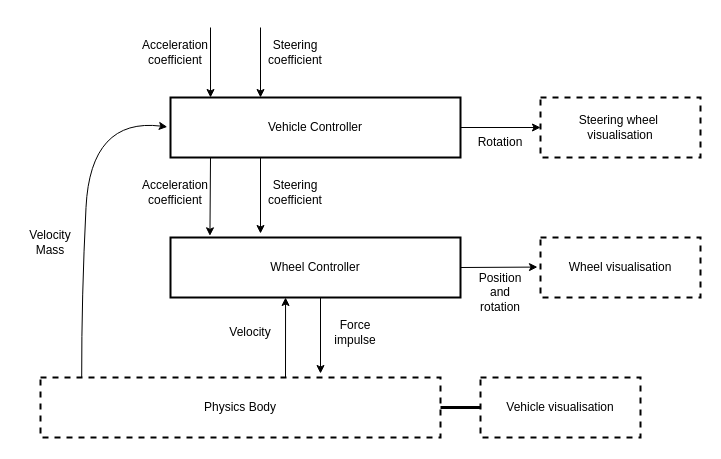

The diagram above was exported from draw.io. Its source (the exported page's mxGraphModel, read from the mxfile embedded in the PNG):
<mxGraphModel dx="1147" dy="670" grid="1" gridSize="10" guides="1" tooltips="1" connect="1" arrows="1" fold="1" page="1" pageScale="1" pageWidth="850" pageHeight="1100" math="0" shadow="0">
  <root>
    <mxCell id="0" />
    <mxCell id="1" parent="0" />
    <mxCell id="4evO-4j2myEt1s1tra3p-1" value="Vehicle Controller" style="rounded=0;whiteSpace=wrap;html=1;strokeWidth=2;" parent="1" vertex="1">
      <mxGeometry x="240" y="390" width="290" height="60" as="geometry" />
    </mxCell>
    <mxCell id="4evO-4j2myEt1s1tra3p-2" value="Wheel Controller" style="rounded=0;whiteSpace=wrap;html=1;strokeWidth=2;" parent="1" vertex="1">
      <mxGeometry x="240" y="530" width="290" height="60" as="geometry" />
    </mxCell>
    <mxCell id="4evO-4j2myEt1s1tra3p-4" value="" style="endArrow=classic;html=1;rounded=0;entryX=0.138;entryY=0;entryDx=0;entryDy=0;entryPerimeter=0;" parent="1" target="4evO-4j2myEt1s1tra3p-1" edge="1">
      <mxGeometry width="50" height="50" relative="1" as="geometry">
        <mxPoint x="280" y="320" as="sourcePoint" />
        <mxPoint x="330" y="270" as="targetPoint" />
      </mxGeometry>
    </mxCell>
    <mxCell id="4evO-4j2myEt1s1tra3p-5" value="Physics Body" style="rounded=0;whiteSpace=wrap;html=1;dashed=1;strokeWidth=2;" parent="1" vertex="1">
      <mxGeometry x="110" y="670" width="400" height="60" as="geometry" />
    </mxCell>
    <mxCell id="4evO-4j2myEt1s1tra3p-6" value="" style="endArrow=classic;html=1;rounded=0;entryX=0.138;entryY=0;entryDx=0;entryDy=0;entryPerimeter=0;" parent="1" edge="1">
      <mxGeometry width="50" height="50" relative="1" as="geometry">
        <mxPoint x="330" y="320" as="sourcePoint" />
        <mxPoint x="330" y="390" as="targetPoint" />
      </mxGeometry>
    </mxCell>
    <mxCell id="4evO-4j2myEt1s1tra3p-7" value="" style="endArrow=classic;html=1;rounded=0;entryX=0.136;entryY=-0.028;entryDx=0;entryDy=0;entryPerimeter=0;" parent="1" target="4evO-4j2myEt1s1tra3p-2" edge="1">
      <mxGeometry width="50" height="50" relative="1" as="geometry">
        <mxPoint x="280" y="450" as="sourcePoint" />
        <mxPoint x="280" y="520" as="targetPoint" />
      </mxGeometry>
    </mxCell>
    <mxCell id="4evO-4j2myEt1s1tra3p-8" value="" style="endArrow=classic;html=1;rounded=0;" parent="1" edge="1">
      <mxGeometry width="50" height="50" relative="1" as="geometry">
        <mxPoint x="330" y="450" as="sourcePoint" />
        <mxPoint x="330" y="526" as="targetPoint" />
      </mxGeometry>
    </mxCell>
    <mxCell id="4evO-4j2myEt1s1tra3p-9" value="Acceleration coefficient" style="text;html=1;align=center;verticalAlign=middle;whiteSpace=wrap;rounded=0;" parent="1" vertex="1">
      <mxGeometry x="210" y="330" width="70" height="30" as="geometry" />
    </mxCell>
    <mxCell id="4evO-4j2myEt1s1tra3p-10" value="Steering coefficient" style="text;html=1;align=center;verticalAlign=middle;whiteSpace=wrap;rounded=0;" parent="1" vertex="1">
      <mxGeometry x="330" y="330" width="70" height="30" as="geometry" />
    </mxCell>
    <mxCell id="4evO-4j2myEt1s1tra3p-11" value="Acceleration coefficient" style="text;html=1;align=center;verticalAlign=middle;whiteSpace=wrap;rounded=0;" parent="1" vertex="1">
      <mxGeometry x="210" y="470" width="70" height="30" as="geometry" />
    </mxCell>
    <mxCell id="4evO-4j2myEt1s1tra3p-13" value="Steering coefficient" style="text;html=1;align=center;verticalAlign=middle;whiteSpace=wrap;rounded=0;" parent="1" vertex="1">
      <mxGeometry x="330" y="470" width="70" height="30" as="geometry" />
    </mxCell>
    <mxCell id="sSZyGOvweVRqPdrI_H_l-2" value="Wheel visualisation" style="rounded=0;whiteSpace=wrap;html=1;dashed=1;strokeWidth=2;" vertex="1" parent="1">
      <mxGeometry x="610" y="530" width="160" height="60" as="geometry" />
    </mxCell>
    <mxCell id="sSZyGOvweVRqPdrI_H_l-4" value="Force impulse" style="text;html=1;align=center;verticalAlign=middle;whiteSpace=wrap;rounded=0;" vertex="1" parent="1">
      <mxGeometry x="390" y="610" width="70" height="30" as="geometry" />
    </mxCell>
    <mxCell id="sSZyGOvweVRqPdrI_H_l-5" value="Position and rotation" style="text;html=1;align=center;verticalAlign=middle;whiteSpace=wrap;rounded=0;" vertex="1" parent="1">
      <mxGeometry x="540" y="570" width="60" height="30" as="geometry" />
    </mxCell>
    <mxCell id="sSZyGOvweVRqPdrI_H_l-6" value="Vehicle visualisation" style="rounded=0;whiteSpace=wrap;html=1;dashed=1;strokeWidth=2;" vertex="1" parent="1">
      <mxGeometry x="550" y="670" width="160" height="60" as="geometry" />
    </mxCell>
    <mxCell id="sSZyGOvweVRqPdrI_H_l-7" value="" style="endArrow=none;html=1;rounded=0;exitX=1;exitY=0.5;exitDx=0;exitDy=0;entryX=0;entryY=0.5;entryDx=0;entryDy=0;jumpSize=6;strokeWidth=3;" edge="1" parent="1" source="4evO-4j2myEt1s1tra3p-5" target="sSZyGOvweVRqPdrI_H_l-6">
      <mxGeometry width="50" height="50" relative="1" as="geometry">
        <mxPoint x="480" y="670" as="sourcePoint" />
        <mxPoint x="530" y="620" as="targetPoint" />
      </mxGeometry>
    </mxCell>
    <mxCell id="sSZyGOvweVRqPdrI_H_l-8" value="Steering wheel&amp;nbsp;&lt;div&gt;visualisation&lt;/div&gt;" style="rounded=0;whiteSpace=wrap;html=1;dashed=1;strokeWidth=2;" vertex="1" parent="1">
      <mxGeometry x="610" y="390" width="160" height="60" as="geometry" />
    </mxCell>
    <mxCell id="sSZyGOvweVRqPdrI_H_l-10" value="Rotation" style="text;html=1;align=center;verticalAlign=middle;whiteSpace=wrap;rounded=0;" vertex="1" parent="1">
      <mxGeometry x="540" y="420" width="60" height="30" as="geometry" />
    </mxCell>
    <mxCell id="sSZyGOvweVRqPdrI_H_l-11" value="" style="endArrow=classic;html=1;rounded=0;entryX=0.414;entryY=1;entryDx=0;entryDy=0;entryPerimeter=0;" edge="1" parent="1">
      <mxGeometry width="50" height="50" relative="1" as="geometry">
        <mxPoint x="355" y="670" as="sourcePoint" />
        <mxPoint x="355.0600000000002" y="590" as="targetPoint" />
      </mxGeometry>
    </mxCell>
    <mxCell id="sSZyGOvweVRqPdrI_H_l-12" value="" style="endArrow=classic;html=1;rounded=0;" edge="1" parent="1">
      <mxGeometry width="50" height="50" relative="1" as="geometry">
        <mxPoint x="390" y="590" as="sourcePoint" />
        <mxPoint x="390" y="666" as="targetPoint" />
      </mxGeometry>
    </mxCell>
    <mxCell id="sSZyGOvweVRqPdrI_H_l-13" value="Velocity" style="text;html=1;align=center;verticalAlign=middle;whiteSpace=wrap;rounded=0;" vertex="1" parent="1">
      <mxGeometry x="290" y="610" width="60" height="30" as="geometry" />
    </mxCell>
    <mxCell id="sSZyGOvweVRqPdrI_H_l-14" value="" style="curved=1;endArrow=classic;html=1;rounded=0;exitX=0.103;exitY=-0.007;exitDx=0;exitDy=0;exitPerimeter=0;entryX=-0.011;entryY=0.49;entryDx=0;entryDy=0;entryPerimeter=0;" edge="1" parent="1" source="4evO-4j2myEt1s1tra3p-5" target="4evO-4j2myEt1s1tra3p-1">
      <mxGeometry width="50" height="50" relative="1" as="geometry">
        <mxPoint x="120" y="600" as="sourcePoint" />
        <mxPoint x="170" y="550" as="targetPoint" />
        <Array as="points">
          <mxPoint x="151" y="590" />
          <mxPoint x="160" y="410" />
        </Array>
      </mxGeometry>
    </mxCell>
    <mxCell id="sSZyGOvweVRqPdrI_H_l-15" value="Velocity&lt;div&gt;Mass&lt;/div&gt;" style="text;html=1;align=center;verticalAlign=middle;whiteSpace=wrap;rounded=0;" vertex="1" parent="1">
      <mxGeometry x="90" y="520" width="60" height="30" as="geometry" />
    </mxCell>
    <mxCell id="sSZyGOvweVRqPdrI_H_l-16" value="" style="endArrow=classic;html=1;rounded=0;" edge="1" parent="1" target="sSZyGOvweVRqPdrI_H_l-8">
      <mxGeometry width="50" height="50" relative="1" as="geometry">
        <mxPoint x="530" y="420" as="sourcePoint" />
        <mxPoint x="530" y="496" as="targetPoint" />
      </mxGeometry>
    </mxCell>
    <mxCell id="sSZyGOvweVRqPdrI_H_l-17" value="" style="endArrow=classic;html=1;rounded=0;exitX=1;exitY=0.5;exitDx=0;exitDy=0;entryX=-0.019;entryY=0.493;entryDx=0;entryDy=0;entryPerimeter=0;" edge="1" parent="1" source="4evO-4j2myEt1s1tra3p-2" target="sSZyGOvweVRqPdrI_H_l-2">
      <mxGeometry width="50" height="50" relative="1" as="geometry">
        <mxPoint x="550" y="499.44" as="sourcePoint" />
        <mxPoint x="630" y="499.44" as="targetPoint" />
      </mxGeometry>
    </mxCell>
  </root>
</mxGraphModel>